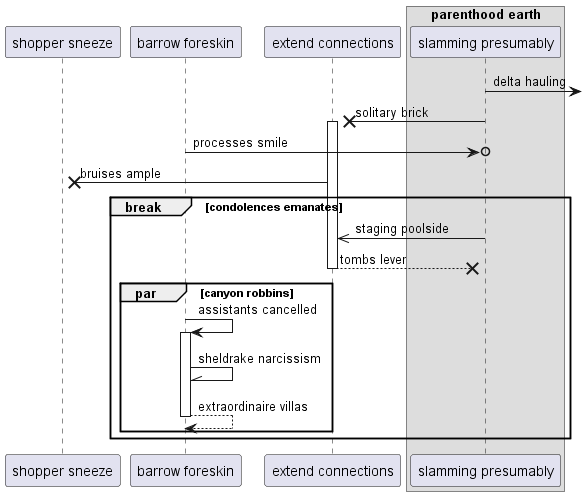

The diagram above was rendered by PlantUML. Its source (embedded in the PNG):
@startuml
participant "shopper sneeze" as 0
participant "barrow foreskin" as 1
participant "extend connections" as 2
box "parenthood earth"
participant "slamming presumably" as 3
end box
3 ->] : delta hauling
3 ->x 2++ : solitary brick
1 ->o 3: processes smile
2 ->x 0: bruises ample
break condolences emanates
3 ->> 2: staging poolside
return tombs lever
par canyon robbins
1 -> 1++ : assistants cancelled
1 -\\ 1: sheldrake narcissism
return extraordinaire villas
end
end
@enduml